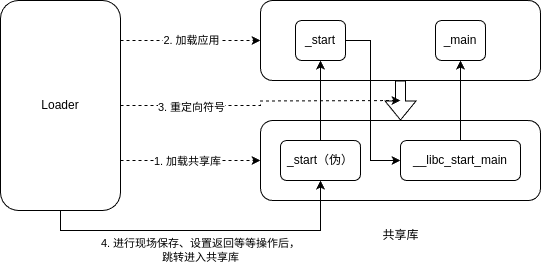

The diagram above was exported from draw.io. Its source (the exported page's mxGraphModel, read from the mxfile embedded in the PNG):
<mxGraphModel dx="2017" dy="643" grid="1" gridSize="10" guides="1" tooltips="1" connect="1" arrows="1" fold="1" page="1" pageScale="1" pageWidth="827" pageHeight="1169" math="0" shadow="0">
  <root>
    <mxCell id="0" />
    <mxCell id="1" parent="0" />
    <mxCell id="5eC6CTEkte6arPSx2CUm-2" value="" style="rounded=1;whiteSpace=wrap;html=1;" vertex="1" parent="1">
      <mxGeometry x="220" y="480" width="280" height="80" as="geometry" />
    </mxCell>
    <mxCell id="5eC6CTEkte6arPSx2CUm-3" value="共享库" style="text;html=1;align=center;verticalAlign=middle;resizable=0;points=[];autosize=1;strokeColor=none;fillColor=none;" vertex="1" parent="1">
      <mxGeometry x="330" y="580" width="60" height="30" as="geometry" />
    </mxCell>
    <mxCell id="5eC6CTEkte6arPSx2CUm-4" value="_start（伪）" style="rounded=1;whiteSpace=wrap;html=1;" vertex="1" parent="1">
      <mxGeometry x="240" y="500" width="80" height="40" as="geometry" />
    </mxCell>
    <mxCell id="5eC6CTEkte6arPSx2CUm-18" style="edgeStyle=orthogonalEdgeStyle;rounded=0;orthogonalLoop=1;jettySize=auto;html=1;shape=flexArrow;" edge="1" parent="1" source="5eC6CTEkte6arPSx2CUm-5" target="5eC6CTEkte6arPSx2CUm-2">
      <mxGeometry relative="1" as="geometry" />
    </mxCell>
    <mxCell id="5eC6CTEkte6arPSx2CUm-5" value="" style="rounded=1;whiteSpace=wrap;html=1;" vertex="1" parent="1">
      <mxGeometry x="220" y="360" width="280" height="80" as="geometry" />
    </mxCell>
    <mxCell id="5eC6CTEkte6arPSx2CUm-10" style="edgeStyle=orthogonalEdgeStyle;rounded=0;orthogonalLoop=1;jettySize=auto;html=1;" edge="1" parent="1" source="5eC6CTEkte6arPSx2CUm-6" target="5eC6CTEkte6arPSx2CUm-8">
      <mxGeometry relative="1" as="geometry">
        <Array as="points">
          <mxPoint x="330" y="400" />
          <mxPoint x="330" y="520" />
        </Array>
      </mxGeometry>
    </mxCell>
    <mxCell id="5eC6CTEkte6arPSx2CUm-6" value="_start" style="rounded=1;whiteSpace=wrap;html=1;" vertex="1" parent="1">
      <mxGeometry x="255" y="380" width="50" height="40" as="geometry" />
    </mxCell>
    <mxCell id="5eC6CTEkte6arPSx2CUm-11" style="edgeStyle=orthogonalEdgeStyle;rounded=0;orthogonalLoop=1;jettySize=auto;html=1;" edge="1" parent="1" source="5eC6CTEkte6arPSx2CUm-8" target="5eC6CTEkte6arPSx2CUm-9">
      <mxGeometry relative="1" as="geometry" />
    </mxCell>
    <mxCell id="5eC6CTEkte6arPSx2CUm-8" value="__libc_start_main" style="rounded=1;whiteSpace=wrap;html=1;" vertex="1" parent="1">
      <mxGeometry x="360" y="500" width="120" height="40" as="geometry" />
    </mxCell>
    <mxCell id="5eC6CTEkte6arPSx2CUm-9" value="_main" style="rounded=1;whiteSpace=wrap;html=1;" vertex="1" parent="1">
      <mxGeometry x="395" y="380" width="50" height="40" as="geometry" />
    </mxCell>
    <mxCell id="5eC6CTEkte6arPSx2CUm-12" style="edgeStyle=orthogonalEdgeStyle;rounded=0;orthogonalLoop=1;jettySize=auto;html=1;" edge="1" parent="1" source="5eC6CTEkte6arPSx2CUm-4" target="5eC6CTEkte6arPSx2CUm-6">
      <mxGeometry relative="1" as="geometry" />
    </mxCell>
    <mxCell id="5eC6CTEkte6arPSx2CUm-14" style="edgeStyle=orthogonalEdgeStyle;rounded=0;orthogonalLoop=1;jettySize=auto;html=1;dashed=1;" edge="1" parent="1" source="5eC6CTEkte6arPSx2CUm-13" target="5eC6CTEkte6arPSx2CUm-2">
      <mxGeometry relative="1" as="geometry">
        <Array as="points">
          <mxPoint x="110" y="520" />
          <mxPoint x="110" y="520" />
        </Array>
      </mxGeometry>
    </mxCell>
    <mxCell id="5eC6CTEkte6arPSx2CUm-15" value="1. 加载共享库" style="edgeLabel;html=1;align=center;verticalAlign=middle;resizable=0;points=[];" vertex="1" connectable="0" parent="5eC6CTEkte6arPSx2CUm-14">
      <mxGeometry x="-0.0521" y="-1" relative="1" as="geometry">
        <mxPoint as="offset" />
      </mxGeometry>
    </mxCell>
    <mxCell id="5eC6CTEkte6arPSx2CUm-16" style="edgeStyle=orthogonalEdgeStyle;rounded=0;orthogonalLoop=1;jettySize=auto;html=1;dashed=1;" edge="1" parent="1" source="5eC6CTEkte6arPSx2CUm-13" target="5eC6CTEkte6arPSx2CUm-5">
      <mxGeometry relative="1" as="geometry">
        <Array as="points">
          <mxPoint x="110" y="400" />
          <mxPoint x="110" y="400" />
        </Array>
      </mxGeometry>
    </mxCell>
    <mxCell id="5eC6CTEkte6arPSx2CUm-17" value="2. 加载应用" style="edgeLabel;html=1;align=center;verticalAlign=middle;resizable=0;points=[];" vertex="1" connectable="0" parent="5eC6CTEkte6arPSx2CUm-16">
      <mxGeometry x="-0.3024" relative="1" as="geometry">
        <mxPoint x="21" as="offset" />
      </mxGeometry>
    </mxCell>
    <mxCell id="5eC6CTEkte6arPSx2CUm-19" style="edgeStyle=orthogonalEdgeStyle;rounded=0;orthogonalLoop=1;jettySize=auto;html=1;dashed=1;" edge="1" parent="1" source="5eC6CTEkte6arPSx2CUm-13">
      <mxGeometry relative="1" as="geometry">
        <mxPoint x="360" y="460" as="targetPoint" />
      </mxGeometry>
    </mxCell>
    <mxCell id="5eC6CTEkte6arPSx2CUm-20" value="3. 重定向符号" style="edgeLabel;html=1;align=center;verticalAlign=middle;resizable=0;points=[];" vertex="1" connectable="0" parent="5eC6CTEkte6arPSx2CUm-19">
      <mxGeometry x="-0.5044" y="-2" relative="1" as="geometry">
        <mxPoint as="offset" />
      </mxGeometry>
    </mxCell>
    <mxCell id="5eC6CTEkte6arPSx2CUm-21" style="edgeStyle=orthogonalEdgeStyle;rounded=0;orthogonalLoop=1;jettySize=auto;html=1;" edge="1" parent="1" source="5eC6CTEkte6arPSx2CUm-13" target="5eC6CTEkte6arPSx2CUm-4">
      <mxGeometry relative="1" as="geometry">
        <Array as="points">
          <mxPoint x="20" y="590" />
          <mxPoint x="280" y="590" />
        </Array>
      </mxGeometry>
    </mxCell>
    <mxCell id="5eC6CTEkte6arPSx2CUm-22" value="4. 进行现场保存、设置返回等等操作后，&lt;div&gt;跳转进入共享库&lt;/div&gt;" style="edgeLabel;html=1;align=center;verticalAlign=middle;resizable=0;points=[];" vertex="1" connectable="0" parent="5eC6CTEkte6arPSx2CUm-21">
      <mxGeometry x="-0.1737" relative="1" as="geometry">
        <mxPoint x="23" y="20" as="offset" />
      </mxGeometry>
    </mxCell>
    <mxCell id="5eC6CTEkte6arPSx2CUm-13" value="Loader" style="rounded=1;whiteSpace=wrap;html=1;" vertex="1" parent="1">
      <mxGeometry x="-40" y="360" width="120" height="210" as="geometry" />
    </mxCell>
  </root>
</mxGraphModel>